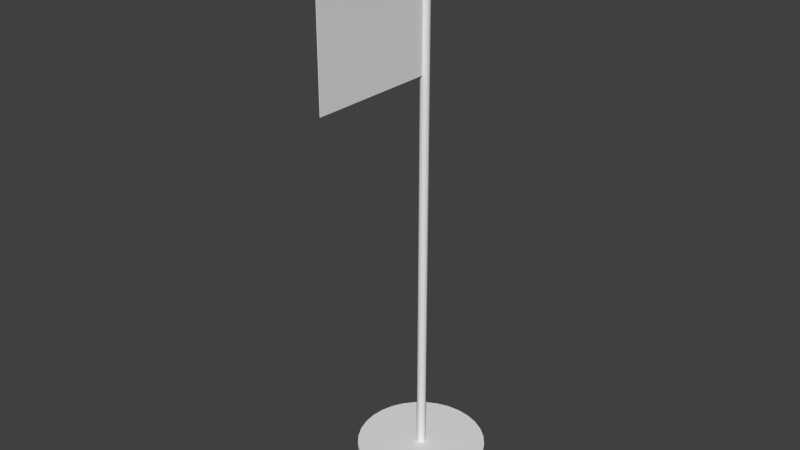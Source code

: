 # Source: startflag.blend  (saved by Blender 2.72.0; exported with 4.5.12 LTS)
import bpy
from mathutils import Matrix  # noqa: F401  (used for matrix-valued properties, if any)

bpy.ops.wm.read_factory_settings(use_empty=True)
scene = bpy.context.scene
scene.name = 'Scene'

# ---- collections
col_collection_1 = bpy.data.collections.new('Collection 1'); scene.collection.children.link(col_collection_1)

# ---- world
world_world = bpy.data.worlds.new('World'); scene.world = world_world
world_world.color = (0.05088, 0.05088, 0.05088)
world_world.use_sun_shadow = False
world_world.sun_shadow_jitter_overblur = 0.0
world_world.cycles.sampling_method = 'MANUAL'
world_world.cycles.sample_map_resolution = 256

# ---- meshes
me_cylinder = bpy.data.meshes.new('Cylinder')
me_cylinder.from_pydata([(0.0, 4.241, -0.7647), (0.0, 4.241, 0.7647), (0.8274, 4.159, -0.7647), (0.8274, 4.159, 0.7647), (1.623, 3.918, -0.7647), (1.623, 3.918, 0.7647), (2.356, 3.526, -0.7647), (2.356, 3.526, 0.7647), (2.999, 2.999, -0.7647), (2.999, 2.999, 0.7647), (3.526, 2.356, -0.7647), (3.526, 2.356, 0.7647), (3.918, 1.623, -0.7647), (3.918, 1.623, 0.7647), (4.159, 0.8274, -0.7647), (4.159, 0.8274, 0.7647), (4.241, 3.202e-07, -0.7647), (4.241, 3.202e-07, 0.7647), (4.159, -0.8274, -0.7647), (4.159, -0.8274, 0.7647), (3.918, -1.623, -0.7647), (3.918, -1.623, 0.7647), (3.526, -2.356, -0.7647), (3.526, -2.356, 0.7647), (2.999, -2.999, -0.7647), (2.999, -2.999, 0.7647), (2.356, -3.526, -0.7647), (2.356, -3.526, 0.7647), (1.623, -3.918, -0.7647), (1.623, -3.918, 0.7647), (0.8274, -4.159, -0.7647), (0.8274, -4.159, 0.7647), (-1.382e-06, -4.241, -0.7647), (-1.382e-06, -4.241, 0.7647), (-0.8274, -4.159, -0.7647), (-0.8274, -4.159, 0.7647), (-1.623, -3.918, -0.7647), (-1.623, -3.918, 0.7647), (-2.356, -3.526, -0.7647), (-2.356, -3.526, 0.7647), (-2.999, -2.999, -0.7647), (-2.999, -2.999, 0.7647), (-3.526, -2.356, -0.7647), (-3.526, -2.356, 0.7647), (-3.918, -1.623, -0.7647), (-3.918, -1.623, 0.7647), (-4.159, -0.8274, -0.7647), (-4.159, -0.8274, 0.7647), (-4.241, 4.095e-06, -0.7647), (-4.241, 4.095e-06, 0.7647), (-4.159, 0.8274, -0.7647), (-4.159, 0.8274, 0.7647), (-3.918, 1.623, -0.7647), (-3.918, 1.623, 0.7647), (-3.526, 2.356, -0.7647), (-3.526, 2.356, 0.7647), (-2.999, 2.999, -0.7647), (-2.999, 2.999, 0.7647), (-2.356, 3.526, -0.7647), (-2.356, 3.526, 0.7647), (-1.623, 3.918, -0.7647), (-1.623, 3.918, 0.7647), (-0.8274, 4.159, -0.7647), (-0.8274, 4.159, 0.7647)], [], [(0, 1, 3, 2), (2, 3, 5, 4), (4, 5, 7, 6), (6, 7, 9, 8), (8, 9, 11, 10), (10, 11, 13, 12), (12, 13, 15, 14), (14, 15, 17, 16), (16, 17, 19, 18), (18, 19, 21, 20), (20, 21, 23, 22), (22, 23, 25, 24), (24, 25, 27, 26), (26, 27, 29, 28), (28, 29, 31, 30), (30, 31, 33, 32), (32, 33, 35, 34), (34, 35, 37, 36), (36, 37, 39, 38), (38, 39, 41, 40), (40, 41, 43, 42), (42, 43, 45, 44), (44, 45, 47, 46), (46, 47, 49, 48), (48, 49, 51, 50), (50, 51, 53, 52), (52, 53, 55, 54), (54, 55, 57, 56), (56, 57, 59, 58), (58, 59, 61, 60), (3, 1, 63, 61, 59, 57, 55, 53, 51, 49, 47, 45, 43, 41, 39, 37, 35, 33, 31, 29, 27, 25, 23, 21, 19, 17, 15, 13, 11, 9, 7, 5), (62, 63, 1, 0), (60, 61, 63, 62), (0, 2, 4, 6, 8, 10, 12, 14, 16, 18, 20, 22, 24, 26, 28, 30, 32, 34, 36, 38, 40, 42, 44, 46, 48, 50, 52, 54, 56, 58, 60, 62)])
me_cylinder.use_remesh_preserve_volume = False
me_cylinder.use_remesh_preserve_attributes = False
me_cylinder.use_mirror_vertex_groups = False
me_cylinder.update()
me_sphere = bpy.data.meshes.new('Sphere')
me_sphere.from_pydata([(-0.1387, 0.0, 0.6974), (-0.2721, 0.0, 0.6569), (-0.395, 0.0, 0.5912), (-0.5028, 0.0, 0.5028), (-0.5912, 0.0, 0.395), (-0.6569, 0.0, 0.2721), (-0.6974, 0.0, 0.1387), (-0.711, 0.0, 5.368e-08), (-0.6974, 0.0, -0.1387), (-0.6569, 0.0, -0.2721), (-0.5912, 0.0, -0.395), (-0.5028, 0.0, -0.5028), (-0.395, 0.0, -0.5912), (-0.2721, 0.0, -0.6569), (-0.1387, 0.0, -0.6974), (-0.1361, 0.02706, 0.6974), (-0.2669, 0.05308, 0.6569), (-0.3874, 0.07707, 0.5912), (-0.4931, 0.09809, 0.5028), (-0.5798, 0.1153, 0.395), (-0.6443, 0.1282, 0.2721), (-0.684, 0.1361, 0.1387), (-0.6974, 0.1387, 5.368e-08), (-0.684, 0.1361, -0.1387), (-0.6443, 0.1282, -0.2721), (-0.5798, 0.1153, -0.395), (-0.4931, 0.09809, -0.5028), (-0.3874, 0.07707, -0.5912), (-0.2669, 0.05308, -0.6569), (-0.1361, 0.02706, -0.6974), (-0.1282, 0.05308, 0.6974), (-0.2514, 0.1041, 0.6569), (-0.365, 0.1512, 0.5912), (-0.4645, 0.1924, 0.5028), (-0.5462, 0.2262, 0.395), (-0.6069, 0.2514, 0.2721), (-0.6443, 0.2669, 0.1387), (-0.6569, 0.2721, 5.368e-08), (-0.6443, 0.2669, -0.1387), (-0.6069, 0.2514, -0.2721), (-0.5462, 0.2262, -0.395), (-0.4645, 0.1924, -0.5028), (-0.365, 0.1512, -0.5912), (-0.2514, 0.1041, -0.6569), (-0.1282, 0.05308, -0.6974), (-0.1153, 0.07707, 0.6974), (-0.2262, 0.1512, 0.6569), (-0.3285, 0.2195, 0.5912), (-0.418, 0.2793, 0.5028), (-0.4916, 0.3285, 0.395), (-0.5462, 0.365, 0.2721), (-0.5798, 0.3874, 0.1387), (-0.5912, 0.395, 5.368e-08), (-0.5798, 0.3874, -0.1387), (-0.5462, 0.365, -0.2721), (-0.4916, 0.3285, -0.395), (-0.418, 0.2793, -0.5028), (-0.3285, 0.2195, -0.5912), (-0.2262, 0.1512, -0.6569), (-0.1153, 0.07707, -0.6974), (-0.09809, 0.09809, 0.6974), (-0.1924, 0.1924, 0.6569), (-0.2793, 0.2793, 0.5912), (-0.3555, 0.3555, 0.5028), (-0.418, 0.418, 0.395), (-0.4645, 0.4645, 0.2721), (-0.4931, 0.4931, 0.1387), (-0.5028, 0.5028, 5.368e-08), (-0.4931, 0.4931, -0.1387), (-0.4645, 0.4645, -0.2721), (-0.418, 0.418, -0.395), (-0.3555, 0.3555, -0.5028), (-0.2793, 0.2793, -0.5912), (-0.1924, 0.1924, -0.6569), (-0.09809, 0.09809, -0.6974), (-0.07707, 0.1153, 0.6974), (-0.1512, 0.2262, 0.6569), (-0.2195, 0.3285, 0.5912), (-0.2793, 0.418, 0.5028), (-0.3285, 0.4916, 0.395), (-0.365, 0.5462, 0.2721), (-0.3874, 0.5798, 0.1387), (-0.395, 0.5912, 5.368e-08), (-0.3874, 0.5798, -0.1387), (-0.365, 0.5462, -0.2721), (-0.3285, 0.4916, -0.395), (-0.2793, 0.418, -0.5028), (-0.2195, 0.3285, -0.5912), (-0.1512, 0.2262, -0.6569), (-0.07707, 0.1153, -0.6974), (-0.05308, 0.1282, 0.6974), (-0.1041, 0.2514, 0.6569), (-0.1512, 0.365, 0.5912), (-0.1924, 0.4645, 0.5028), (-0.2262, 0.5462, 0.395), (-0.2514, 0.6069, 0.2721), (-0.2669, 0.6443, 0.1387), (-0.2721, 0.6569, 5.368e-08), (-0.2669, 0.6443, -0.1387), (-0.2514, 0.6069, -0.2721), (-0.2262, 0.5462, -0.395), (-0.1924, 0.4645, -0.5028), (-0.1512, 0.365, -0.5912), (-0.1041, 0.2514, -0.6569), (-0.05308, 0.1282, -0.6974), (-0.02706, 0.1361, 0.6974), (-0.05308, 0.2669, 0.6569), (-0.07707, 0.3874, 0.5912), (-0.09809, 0.4931, 0.5028), (-0.1153, 0.5798, 0.395), (-0.1282, 0.6443, 0.2721), (-0.1361, 0.684, 0.1387), (-0.1387, 0.6974, 5.368e-08), (-0.1361, 0.684, -0.1387), (-0.1282, 0.6443, -0.2721), (-0.1153, 0.5798, -0.395), (-0.09809, 0.4931, -0.5028), (-0.07707, 0.3874, -0.5912), (-0.05308, 0.2669, -0.6569), (-0.02706, 0.1361, -0.6974), (2.322e-07, 0.1387, 0.6974), (2.27e-07, 0.2721, 0.6569), (2.217e-07, 0.395, 0.5912), (2.27e-07, 0.5028, 0.5028), (2.375e-07, 0.5912, 0.395), (1.952e-07, 0.6569, 0.2721), (2.799e-07, 0.6974, 0.1387), (2.693e-07, 0.711, 5.368e-08), (2.799e-07, 0.6974, -0.1387), (1.634e-07, 0.6569, -0.2721), (2.375e-07, 0.5912, -0.395), (2.27e-07, 0.5028, -0.5028), (2.428e-07, 0.395, -0.5912), (2.164e-07, 0.2721, -0.6569), (2.19e-07, 0.1387, -0.6974), (0.02706, 0.1361, 0.6974), (0.05308, 0.2669, 0.6569), (0.07707, 0.3874, 0.5912), (0.09809, 0.4931, 0.5028), (0.1153, 0.5798, 0.395), (0.1282, 0.6443, 0.2721), (0.1361, 0.684, 0.1387), (0.1387, 0.6974, 5.368e-08), (0.1361, 0.684, -0.1387), (0.1282, 0.6443, -0.2721), (0.1153, 0.5798, -0.395), (0.09809, 0.4931, -0.5028), (0.07707, 0.3874, -0.5912), (0.05308, 0.2669, -0.6569), (0.02706, 0.1361, -0.6974), (0.05308, 0.1282, 0.6974), (0.1041, 0.2514, 0.6569), (0.1512, 0.365, 0.5912), (0.1924, 0.4645, 0.5028), (0.2262, 0.5462, 0.395), (0.2514, 0.6069, 0.2721), (0.2669, 0.6443, 0.1387), (0.2721, 0.6569, 5.368e-08), (0.2669, 0.6443, -0.1387), (0.2514, 0.6069, -0.2721), (0.2262, 0.5462, -0.395), (0.1924, 0.4645, -0.5028), (0.1512, 0.365, -0.5912), (0.1041, 0.2514, -0.6569), (0.05308, 0.1282, -0.6974), (0.07707, 0.1153, 0.6974), (0.1512, 0.2262, 0.6569), (0.2195, 0.3285, 0.5912), (0.2793, 0.418, 0.5028), (0.3285, 0.4916, 0.395), (0.365, 0.5462, 0.2721), (0.3874, 0.5798, 0.1387), (0.395, 0.5912, 5.368e-08), (0.3874, 0.5798, -0.1387), (0.365, 0.5462, -0.2721), (0.3285, 0.4916, -0.395), (0.2793, 0.418, -0.5028), (0.2195, 0.3285, -0.5912), (0.1512, 0.2262, -0.6569), (0.07707, 0.1153, -0.6974), (0.09809, 0.09809, 0.6974), (0.1924, 0.1924, 0.6569), (0.2793, 0.2793, 0.5912), (0.3555, 0.3555, 0.5028), (0.418, 0.418, 0.395), (0.4645, 0.4645, 0.2721), (0.4931, 0.4931, 0.1387), (0.5028, 0.5028, 5.368e-08), (0.4931, 0.4931, -0.1387), (0.4645, 0.4645, -0.2721), (0.418, 0.418, -0.395), (0.3555, 0.3555, -0.5028), (0.2793, 0.2793, -0.5912), (0.1924, 0.1924, -0.6569), (0.09809, 0.09809, -0.6974), (0.1153, 0.07707, 0.6974), (0.2262, 0.1512, 0.6569), (0.3285, 0.2195, 0.5912), (0.418, 0.2793, 0.5028), (0.4916, 0.3285, 0.395), (0.5462, 0.365, 0.2721), (0.5798, 0.3874, 0.1387), (0.5912, 0.395, 5.368e-08), (0.5798, 0.3874, -0.1387), (0.5462, 0.365, -0.2721), (0.4916, 0.3285, -0.395), (0.418, 0.2793, -0.5028), (0.3285, 0.2195, -0.5912), (0.2262, 0.1512, -0.6569), (0.1153, 0.07707, -0.6974), (0.1282, 0.05308, 0.6974), (0.2514, 0.1041, 0.6569), (0.365, 0.1512, 0.5912), (0.4645, 0.1924, 0.5028), (0.5462, 0.2262, 0.395), (0.6069, 0.2514, 0.2721), (0.6443, 0.2669, 0.1387), (0.6569, 0.2721, 5.368e-08), (0.6443, 0.2669, -0.1387), (0.6069, 0.2514, -0.2721), (0.5462, 0.2262, -0.395), (0.4645, 0.1924, -0.5028), (0.365, 0.1512, -0.5912), (0.2514, 0.1041, -0.6569), (0.1282, 0.05308, -0.6974), (0.1361, 0.02706, 0.6974), (0.2669, 0.05308, 0.6569), (0.3874, 0.07707, 0.5912), (0.4931, 0.09809, 0.5028), (0.5798, 0.1153, 0.395), (0.6443, 0.1282, 0.2721), (0.684, 0.1361, 0.1387), (0.6974, 0.1387, 5.368e-08), (0.684, 0.1361, -0.1387), (0.6443, 0.1282, -0.2721), (0.5798, 0.1153, -0.395), (0.4931, 0.09809, -0.5028), (0.3874, 0.07707, -0.5912), (0.2669, 0.05308, -0.6569), (0.1361, 0.02706, -0.6974), (0.1387, -5.128e-09, 0.6974), (0.2721, 2.931e-08, 0.6569), (0.395, 1.871e-08, 0.5912), (0.5028, -1.837e-08, 0.5028), (0.5912, -6.075e-08, 0.395), (0.6569, 4.52e-08, 0.2721), (0.6974, -6.075e-08, 0.1387), (0.711, -7.135e-08, 5.368e-08), (0.6974, -6.075e-08, -0.1387), (0.6569, 4.52e-08, -0.2721), (0.5912, -6.075e-08, -0.395), (0.5028, -1.837e-08, -0.5028), (0.395, -7.777e-09, -0.5912), (0.2721, 2.818e-09, -0.6569), (0.1387, 2.818e-09, -0.6974), (0.1361, -0.02706, 0.6974), (0.2669, -0.05308, 0.6569), (0.3874, -0.07707, 0.5912), (0.4931, -0.09809, 0.5028), (0.5798, -0.1153, 0.395), (0.6443, -0.1282, 0.2721), (0.684, -0.1361, 0.1387), (0.6974, -0.1387, 5.368e-08), (0.684, -0.1361, -0.1387), (0.6443, -0.1282, -0.2721), (0.5798, -0.1153, -0.395), (0.4931, -0.09809, -0.5028), (0.3874, -0.07707, -0.5912), (0.2669, -0.05308, -0.6569), (0.1361, -0.02706, -0.6974), (0.1282, -0.05308, 0.6974), (0.2514, -0.1041, 0.6569), (0.365, -0.1512, 0.5912), (0.4645, -0.1924, 0.5028), (0.5462, -0.2262, 0.395), (0.6069, -0.2514, 0.2721), (0.6443, -0.2669, 0.1387), (0.6569, -0.2721, 5.368e-08), (0.6443, -0.2669, -0.1387), (0.6069, -0.2514, -0.2721), (0.5462, -0.2262, -0.395), (0.4645, -0.1924, -0.5028), (0.365, -0.1512, -0.5912), (0.2514, -0.1041, -0.6569), (0.1282, -0.05308, -0.6974), (0.1153, -0.07707, 0.6974), (0.2262, -0.1512, 0.6569), (0.3285, -0.2195, 0.5912), (0.418, -0.2793, 0.5028), (0.4916, -0.3285, 0.395), (0.5462, -0.365, 0.2721), (0.5798, -0.3874, 0.1387), (0.5912, -0.395, 5.368e-08), (0.5798, -0.3874, -0.1387), (0.5462, -0.365, -0.2721), (0.4916, -0.3285, -0.395), (0.418, -0.2793, -0.5028), (0.3285, -0.2195, -0.5912), (0.2262, -0.1512, -0.6569), (0.1153, -0.07707, -0.6974), (0.09809, -0.09809, 0.6974), (0.1924, -0.1924, 0.6569), (0.2793, -0.2793, 0.5912), (0.3555, -0.3555, 0.5028), (0.418, -0.418, 0.395), (0.4645, -0.4645, 0.2721), (0.4931, -0.4931, 0.1387), (0.5028, -0.5028, 5.368e-08), (0.4931, -0.4931, -0.1387), (0.4645, -0.4645, -0.2721), (0.418, -0.418, -0.395), (0.3555, -0.3555, -0.5028), (0.2793, -0.2793, -0.5912), (0.1924, -0.1924, -0.6569), (0.09809, -0.09809, -0.6974), (0.07707, -0.1153, 0.6974), (0.1512, -0.2262, 0.6569), (0.2195, -0.3285, 0.5912), (0.2793, -0.418, 0.5028), (0.3285, -0.4916, 0.395), (0.365, -0.5462, 0.2721), (0.3874, -0.5798, 0.1387), (0.395, -0.5912, 5.368e-08), (0.3874, -0.5798, -0.1387), (0.365, -0.5462, -0.2721), (0.3285, -0.4916, -0.395), (0.2793, -0.418, -0.5028), (0.2195, -0.3285, -0.5912), (0.1512, -0.2262, -0.6569), (0.07707, -0.1153, -0.6974), (2.317e-07, 0.0, -0.711), (0.05308, -0.1282, 0.6974), (0.1041, -0.2514, 0.6569), (0.1512, -0.365, 0.5912), (0.1924, -0.4645, 0.5028), (0.2262, -0.5462, 0.395), (0.2514, -0.6069, 0.2721), (0.2669, -0.6443, 0.1387), (0.2721, -0.6569, 5.368e-08), (0.2669, -0.6443, -0.1387), (0.2514, -0.6069, -0.2721), (0.2262, -0.5462, -0.395), (0.1924, -0.4645, -0.5028), (0.1512, -0.365, -0.5912), (0.1041, -0.2514, -0.6569), (0.05308, -0.1282, -0.6974), (0.02706, -0.1361, 0.6974), (0.05308, -0.2669, 0.6569), (0.07707, -0.3874, 0.5912), (0.09809, -0.4931, 0.5028), (0.1153, -0.5798, 0.395), (0.1282, -0.6443, 0.2721), (0.1361, -0.684, 0.1387), (0.1387, -0.6974, 5.368e-08), (0.1361, -0.684, -0.1387), (0.1282, -0.6443, -0.2721), (0.1153, -0.5798, -0.395), (0.09809, -0.4931, -0.5028), (0.07707, -0.3874, -0.5912), (0.05308, -0.2669, -0.6569), (0.02706, -0.1361, -0.6974), (2.217e-07, -0.1387, 0.6974), (2.005e-07, -0.2721, 0.6569), (2.005e-07, -0.395, 0.5912), (1.316e-07, -0.5028, 0.5028), (9.981e-08, -0.5912, 0.395), (2.27e-07, -0.6569, 0.2721), (6.802e-08, -0.6974, 0.1387), (9.981e-08, -0.711, 5.368e-08), (6.802e-08, -0.6974, -0.1387), (2.27e-07, -0.6569, -0.2721), (9.981e-08, -0.5912, -0.395), (1.316e-07, -0.5028, -0.5028), (1.846e-07, -0.395, -0.5912), (1.793e-07, -0.2721, -0.6569), (2.243e-07, -0.1387, -0.6974), (-0.02706, -0.1361, 0.6974), (-0.05308, -0.2669, 0.6569), (-0.07707, -0.3874, 0.5912), (-0.09809, -0.4931, 0.5028), (-0.1153, -0.5798, 0.395), (-0.1282, -0.6443, 0.2721), (-0.1361, -0.684, 0.1387), (-0.1387, -0.6974, 5.368e-08), (-0.1361, -0.684, -0.1387), (-0.1282, -0.6443, -0.2721), (-0.1153, -0.5798, -0.395), (-0.09809, -0.4931, -0.5028), (-0.07707, -0.3874, -0.5912), (-0.05308, -0.2669, -0.6569), (-0.02706, -0.1361, -0.6974), (-0.05308, -0.1282, 0.6974), (-0.1041, -0.2514, 0.6569), (-0.1512, -0.365, 0.5912), (-0.1924, -0.4645, 0.5028), (-0.2262, -0.5462, 0.395), (-0.2514, -0.6069, 0.2721), (-0.2669, -0.6443, 0.1387), (-0.2721, -0.6569, 5.368e-08), (-0.2669, -0.6443, -0.1387), (-0.2514, -0.6069, -0.2721), (-0.2262, -0.5462, -0.395), (-0.1924, -0.4645, -0.5028), (-0.1512, -0.365, -0.5912), (-0.1041, -0.2514, -0.6569), (-0.05308, -0.1282, -0.6974), (-0.07707, -0.1153, 0.6974), (-0.1512, -0.2262, 0.6569), (-0.2195, -0.3285, 0.5912), (-0.2793, -0.418, 0.5028), (-0.3285, -0.4916, 0.395), (-0.365, -0.5462, 0.2721), (-0.3874, -0.5798, 0.1387), (-0.395, -0.5912, 5.368e-08), (-0.3874, -0.5798, -0.1387), (-0.365, -0.5462, -0.2721), (-0.3285, -0.4916, -0.395), (-0.2793, -0.418, -0.5028), (-0.2195, -0.3285, -0.5912), (-0.1512, -0.2262, -0.6569), (-0.07707, -0.1153, -0.6974), (-0.09809, -0.09809, 0.6974), (-0.1924, -0.1924, 0.6569), (-0.2793, -0.2793, 0.5912), (-0.3555, -0.3555, 0.5028), (-0.418, -0.418, 0.395), (-0.4645, -0.4645, 0.2721), (-0.4931, -0.4931, 0.1387), (-0.5028, -0.5028, 5.368e-08), (-0.4931, -0.4931, -0.1387), (-0.4645, -0.4645, -0.2721), (-0.418, -0.418, -0.395), (-0.3555, -0.3555, -0.5028), (-0.2793, -0.2793, -0.5912), (-0.1924, -0.1924, -0.6569), (-0.09809, -0.09809, -0.6974), (-0.1153, -0.07707, 0.6974), (-0.2262, -0.1512, 0.6569), (-0.3285, -0.2195, 0.5912), (-0.418, -0.2793, 0.5028), (-0.4916, -0.3285, 0.395), (-0.5462, -0.365, 0.2721), (-0.5798, -0.3874, 0.1387), (-0.5912, -0.395, 5.368e-08), (-0.5798, -0.3874, -0.1387), (-0.5462, -0.365, -0.2721), (-0.4916, -0.3285, -0.395), (-0.418, -0.2793, -0.5028), (-0.3285, -0.2195, -0.5912), (-0.2262, -0.1512, -0.6569), (-0.1153, -0.07707, -0.6974), (1.764e-08, -8.866e-08, 0.711), (-0.1282, -0.05308, 0.6974), (-0.2514, -0.1041, 0.6569), (-0.365, -0.1512, 0.5912), (-0.4645, -0.1924, 0.5028), (-0.5462, -0.2262, 0.395), (-0.6069, -0.2514, 0.2721), (-0.6443, -0.2669, 0.1387), (-0.6569, -0.2721, 5.368e-08), (-0.6443, -0.2669, -0.1387), (-0.6069, -0.2514, -0.2721), (-0.5462, -0.2262, -0.395), (-0.4645, -0.1924, -0.5028), (-0.365, -0.1512, -0.5912), (-0.2514, -0.1041, -0.6569), (-0.1282, -0.05308, -0.6974), (-0.1361, -0.02706, 0.6974), (-0.2669, -0.05308, 0.6569), (-0.3874, -0.07707, 0.5912), (-0.4931, -0.09809, 0.5028), (-0.5798, -0.1153, 0.395), (-0.6443, -0.1282, 0.2721), (-0.684, -0.1361, 0.1387), (-0.6974, -0.1387, 5.368e-08), (-0.684, -0.1361, -0.1387), (-0.6443, -0.1282, -0.2721), (-0.5798, -0.1153, -0.395), (-0.4931, -0.09809, -0.5028), (-0.3874, -0.07707, -0.5912), (-0.2669, -0.05308, -0.6569), (-0.1361, -0.02706, -0.6974)], [], [(1, 0, 15, 16), (12, 11, 26, 27), (10, 9, 24, 25), (8, 7, 22, 23), (6, 5, 20, 21), (4, 3, 18, 19), (2, 1, 16, 17), (13, 12, 27, 28), (11, 10, 25, 26), (9, 8, 23, 24), (7, 6, 21, 22), (5, 4, 19, 20), (3, 2, 17, 18), (14, 13, 28, 29), (22, 21, 36, 37), (20, 19, 34, 35), (18, 17, 32, 33), (29, 28, 43, 44), (16, 15, 30, 31), (27, 26, 41, 42), (25, 24, 39, 40), (23, 22, 37, 38), (21, 20, 35, 36), (19, 18, 33, 34), (17, 16, 31, 32), (28, 27, 42, 43), (26, 25, 40, 41), (24, 23, 38, 39), (37, 36, 51, 52), (35, 34, 49, 50), (33, 32, 47, 48), (44, 43, 58, 59), (31, 30, 45, 46), (42, 41, 56, 57), (40, 39, 54, 55), (38, 37, 52, 53), (36, 35, 50, 51), (34, 33, 48, 49), (32, 31, 46, 47), (43, 42, 57, 58), (41, 40, 55, 56), (39, 38, 53, 54), (52, 51, 66, 67), (50, 49, 64, 65), (48, 47, 62, 63), (59, 58, 73, 74), (46, 45, 60, 61), (57, 56, 71, 72), (55, 54, 69, 70), (53, 52, 67, 68), (51, 50, 65, 66), (49, 48, 63, 64), (47, 46, 61, 62), (58, 57, 72, 73), (56, 55, 70, 71), (54, 53, 68, 69), (67, 66, 81, 82), (65, 64, 79, 80), (63, 62, 77, 78), (74, 73, 88, 89), (61, 60, 75, 76), (72, 71, 86, 87), (70, 69, 84, 85), (68, 67, 82, 83), (66, 65, 80, 81), (64, 63, 78, 79), (62, 61, 76, 77), (73, 72, 87, 88), (71, 70, 85, 86), (69, 68, 83, 84), (82, 81, 96, 97), (80, 79, 94, 95), (78, 77, 92, 93), (89, 88, 103, 104), (76, 75, 90, 91), (87, 86, 101, 102), (85, 84, 99, 100), (83, 82, 97, 98), (81, 80, 95, 96), (79, 78, 93, 94), (77, 76, 91, 92), (88, 87, 102, 103), (86, 85, 100, 101), (84, 83, 98, 99), (97, 96, 111, 112), (95, 94, 109, 110), (93, 92, 107, 108), (104, 103, 118, 119), (91, 90, 105, 106), (102, 101, 116, 117), (100, 99, 114, 115), (98, 97, 112, 113), (96, 95, 110, 111), (94, 93, 108, 109), (92, 91, 106, 107), (103, 102, 117, 118), (101, 100, 115, 116), (99, 98, 113, 114), (112, 111, 126, 127), (110, 109, 124, 125), (108, 107, 122, 123), (119, 118, 133, 134), (106, 105, 120, 121), (117, 116, 131, 132), (115, 114, 129, 130), (113, 112, 127, 128), (111, 110, 125, 126), (109, 108, 123, 124), (107, 106, 121, 122), (118, 117, 132, 133), (116, 115, 130, 131), (114, 113, 128, 129), (127, 126, 141, 142), (125, 124, 139, 140), (123, 122, 137, 138), (134, 133, 148, 149), (121, 120, 135, 136), (132, 131, 146, 147), (130, 129, 144, 145), (128, 127, 142, 143), (126, 125, 140, 141), (124, 123, 138, 139), (122, 121, 136, 137), (133, 132, 147, 148), (131, 130, 145, 146), (129, 128, 143, 144), (142, 141, 156, 157), (140, 139, 154, 155), (138, 137, 152, 153), (149, 148, 163, 164), (136, 135, 150, 151), (147, 146, 161, 162), (145, 144, 159, 160), (143, 142, 157, 158), (141, 140, 155, 156), (139, 138, 153, 154), (137, 136, 151, 152), (148, 147, 162, 163), (146, 145, 160, 161), (144, 143, 158, 159), (157, 156, 171, 172), (155, 154, 169, 170), (153, 152, 167, 168), (164, 163, 178, 179), (151, 150, 165, 166), (162, 161, 176, 177), (160, 159, 174, 175), (158, 157, 172, 173), (156, 155, 170, 171), (154, 153, 168, 169), (152, 151, 166, 167), (163, 162, 177, 178), (161, 160, 175, 176), (159, 158, 173, 174), (172, 171, 186, 187), (170, 169, 184, 185), (168, 167, 182, 183), (179, 178, 193, 194), (166, 165, 180, 181), (177, 176, 191, 192), (175, 174, 189, 190), (173, 172, 187, 188), (171, 170, 185, 186), (169, 168, 183, 184), (167, 166, 181, 182), (178, 177, 192, 193), (176, 175, 190, 191), (174, 173, 188, 189), (187, 186, 201, 202), (185, 184, 199, 200), (183, 182, 197, 198), (194, 193, 208, 209), (181, 180, 195, 196), (192, 191, 206, 207), (190, 189, 204, 205), (188, 187, 202, 203), (186, 185, 200, 201), (184, 183, 198, 199), (182, 181, 196, 197), (193, 192, 207, 208), (191, 190, 205, 206), (189, 188, 203, 204), (202, 201, 216, 217), (200, 199, 214, 215), (198, 197, 212, 213), (209, 208, 223, 224), (196, 195, 210, 211), (207, 206, 221, 222), (205, 204, 219, 220), (203, 202, 217, 218), (201, 200, 215, 216), (199, 198, 213, 214), (197, 196, 211, 212), (208, 207, 222, 223), (206, 205, 220, 221), (204, 203, 218, 219), (217, 216, 231, 232), (215, 214, 229, 230), (213, 212, 227, 228), (224, 223, 238, 239), (211, 210, 225, 226), (222, 221, 236, 237), (220, 219, 234, 235), (218, 217, 232, 233), (216, 215, 230, 231), (214, 213, 228, 229), (212, 211, 226, 227), (223, 222, 237, 238), (221, 220, 235, 236), (219, 218, 233, 234), (232, 231, 246, 247), (230, 229, 244, 245), (228, 227, 242, 243), (239, 238, 253, 254), (226, 225, 240, 241), (237, 236, 251, 252), (235, 234, 249, 250), (233, 232, 247, 248), (231, 230, 245, 246), (229, 228, 243, 244), (227, 226, 241, 242), (238, 237, 252, 253), (236, 235, 250, 251), (234, 233, 248, 249), (247, 246, 261, 262), (245, 244, 259, 260), (243, 242, 257, 258), (254, 253, 268, 269), (241, 240, 255, 256), (252, 251, 266, 267), (250, 249, 264, 265), (248, 247, 262, 263), (246, 245, 260, 261), (244, 243, 258, 259), (242, 241, 256, 257), (253, 252, 267, 268), (251, 250, 265, 266), (249, 248, 263, 264), (262, 261, 276, 277), (260, 259, 274, 275), (258, 257, 272, 273), (269, 268, 283, 284), (256, 255, 270, 271), (267, 266, 281, 282), (265, 264, 279, 280), (263, 262, 277, 278), (261, 260, 275, 276), (259, 258, 273, 274), (257, 256, 271, 272), (268, 267, 282, 283), (266, 265, 280, 281), (264, 263, 278, 279), (277, 276, 291, 292), (275, 274, 289, 290), (273, 272, 287, 288), (284, 283, 298, 299), (271, 270, 285, 286), (282, 281, 296, 297), (280, 279, 294, 295), (278, 277, 292, 293), (276, 275, 290, 291), (274, 273, 288, 289), (272, 271, 286, 287), (283, 282, 297, 298), (281, 280, 295, 296), (279, 278, 293, 294), (292, 291, 306, 307), (290, 289, 304, 305), (288, 287, 302, 303), (299, 298, 313, 314), (286, 285, 300, 301), (297, 296, 311, 312), (295, 294, 309, 310), (293, 292, 307, 308), (291, 290, 305, 306), (289, 288, 303, 304), (287, 286, 301, 302), (298, 297, 312, 313), (296, 295, 310, 311), (294, 293, 308, 309), (307, 306, 321, 322), (305, 304, 319, 320), (303, 302, 317, 318), (314, 313, 328, 329), (301, 300, 315, 316), (312, 311, 326, 327), (310, 309, 324, 325), (308, 307, 322, 323), (306, 305, 320, 321), (304, 303, 318, 319), (302, 301, 316, 317), (313, 312, 327, 328), (311, 310, 325, 326), (309, 308, 323, 324), (322, 321, 337, 338), (320, 319, 335, 336), (318, 317, 333, 334), (329, 328, 344, 345), (316, 315, 331, 332), (327, 326, 342, 343), (325, 324, 340, 341), (323, 322, 338, 339), (321, 320, 336, 337), (319, 318, 334, 335), (317, 316, 332, 333), (328, 327, 343, 344), (326, 325, 341, 342), (324, 323, 339, 340), (338, 337, 352, 353), (336, 335, 350, 351), (334, 333, 348, 349), (345, 344, 359, 360), (332, 331, 346, 347), (343, 342, 357, 358), (341, 340, 355, 356), (339, 338, 353, 354), (337, 336, 351, 352), (335, 334, 349, 350), (333, 332, 347, 348), (344, 343, 358, 359), (342, 341, 356, 357), (340, 339, 354, 355), (353, 352, 367, 368), (351, 350, 365, 366), (349, 348, 363, 364), (360, 359, 374, 375), (347, 346, 361, 362), (358, 357, 372, 373), (356, 355, 370, 371), (354, 353, 368, 369), (352, 351, 366, 367), (350, 349, 364, 365), (348, 347, 362, 363), (359, 358, 373, 374), (357, 356, 371, 372), (355, 354, 369, 370), (368, 367, 382, 383), (366, 365, 380, 381), (364, 363, 378, 379), (375, 374, 389, 390), (362, 361, 376, 377), (373, 372, 387, 388), (371, 370, 385, 386), (369, 368, 383, 384), (367, 366, 381, 382), (365, 364, 379, 380), (363, 362, 377, 378), (374, 373, 388, 389), (372, 371, 386, 387), (370, 369, 384, 385), (383, 382, 397, 398), (381, 380, 395, 396), (379, 378, 393, 394), (390, 389, 404, 405), (377, 376, 391, 392), (388, 387, 402, 403), (386, 385, 400, 401), (384, 383, 398, 399), (382, 381, 396, 397), (380, 379, 394, 395), (378, 377, 392, 393), (389, 388, 403, 404), (387, 386, 401, 402), (385, 384, 399, 400), (398, 397, 412, 413), (396, 395, 410, 411), (394, 393, 408, 409), (405, 404, 419, 420), (392, 391, 406, 407), (403, 402, 417, 418), (401, 400, 415, 416), (399, 398, 413, 414), (397, 396, 411, 412), (395, 394, 409, 410), (393, 392, 407, 408), (404, 403, 418, 419), (402, 401, 416, 417), (400, 399, 414, 415), (413, 412, 427, 428), (411, 410, 425, 426), (409, 408, 423, 424), (420, 419, 434, 435), (407, 406, 421, 422), (418, 417, 432, 433), (416, 415, 430, 431), (414, 413, 428, 429), (412, 411, 426, 427), (410, 409, 424, 425), (408, 407, 422, 423), (419, 418, 433, 434), (417, 416, 431, 432), (415, 414, 429, 430), (428, 427, 442, 443), (426, 425, 440, 441), (424, 423, 438, 439), (435, 434, 449, 450), (422, 421, 436, 437), (433, 432, 447, 448), (431, 430, 445, 446), (429, 428, 443, 444), (427, 426, 441, 442), (425, 424, 439, 440), (423, 422, 437, 438), (434, 433, 448, 449), (432, 431, 446, 447), (430, 429, 444, 445), (443, 442, 458, 459), (441, 440, 456, 457), (439, 438, 454, 455), (450, 449, 465, 466), (437, 436, 452, 453), (448, 447, 463, 464), (446, 445, 461, 462), (444, 443, 459, 460), (442, 441, 457, 458), (440, 439, 455, 456), (438, 437, 453, 454), (449, 448, 464, 465), (447, 446, 462, 463), (445, 444, 460, 461), (459, 458, 473, 474), (457, 456, 471, 472), (455, 454, 469, 470), (466, 465, 480, 481), (453, 452, 467, 468), (464, 463, 478, 479), (462, 461, 476, 477), (460, 459, 474, 475), (458, 457, 472, 473), (456, 455, 470, 471), (454, 453, 468, 469), (465, 464, 479, 480), (463, 462, 477, 478), (461, 460, 475, 476), (330, 14, 29), (0, 451, 15), (330, 29, 44), (15, 451, 30), (330, 44, 59), (30, 451, 45), (330, 59, 74), (45, 451, 60), (330, 74, 89), (60, 451, 75), (330, 89, 104), (75, 451, 90), (330, 104, 119), (90, 451, 105), (330, 119, 134), (105, 451, 120), (330, 134, 149), (120, 451, 135), (330, 149, 164), (135, 451, 150), (330, 164, 179), (150, 451, 165), (330, 179, 194), (165, 451, 180), (330, 194, 209), (180, 451, 195), (330, 209, 224), (195, 451, 210), (330, 224, 239), (210, 451, 225), (330, 239, 254), (225, 451, 240), (330, 254, 269), (240, 451, 255), (330, 269, 284), (255, 451, 270), (330, 284, 299), (270, 451, 285), (330, 299, 314), (285, 451, 300), (330, 314, 329), (300, 451, 315), (330, 329, 345), (315, 451, 331), (330, 345, 360), (331, 451, 346), (330, 360, 375), (346, 451, 361), (330, 375, 390), (361, 451, 376), (330, 390, 405), (376, 451, 391), (330, 405, 420), (391, 451, 406), (330, 420, 435), (406, 451, 421), (330, 435, 450), (421, 451, 436), (330, 450, 466), (436, 451, 452), (330, 466, 481), (452, 451, 467), (474, 473, 6, 7), (472, 471, 4, 5), (470, 469, 2, 3), (481, 480, 13, 14), (468, 467, 0, 1), (479, 478, 11, 12), (477, 476, 9, 10), (475, 474, 7, 8), (473, 472, 5, 6), (471, 470, 3, 4), (330, 481, 14), (469, 468, 1, 2), (480, 479, 12, 13), (467, 451, 0), (478, 477, 10, 11), (476, 475, 8, 9)])
me_sphere.use_remesh_preserve_volume = False
me_sphere.use_remesh_preserve_attributes = False
me_sphere.use_mirror_vertex_groups = False
me_sphere.update()
me_plane = bpy.data.meshes.new('Plane')
me_plane.from_pydata([(-4.241, -3.202e-07, -4.241), (4.241, -3.202e-07, -4.241), (-4.241, 3.202e-07, 4.241), (4.241, 3.202e-07, 4.241), (-4.241, 0.04241, -4.241), (4.241, 0.04241, -4.241), (-4.241, 0.04241, 4.241), (4.241, 0.04241, 4.241)], [], [(0, 1, 3, 2), (6, 7, 5, 4), (0, 2, 6, 4), (1, 0, 4, 5), (3, 1, 5, 7), (2, 3, 7, 6)])
me_plane.use_remesh_preserve_volume = False
me_plane.use_remesh_preserve_attributes = False
me_plane.use_mirror_vertex_groups = False
me_plane.update()
me_cylinder_001 = bpy.data.meshes.new('Cylinder.001')
me_cylinder_001.from_pydata([(0.0, 0.2899, -17.45), (0.0, 0.2899, 17.45), (0.05655, 0.2843, -17.45), (0.05655, 0.2843, 17.45), (0.1109, 0.2678, -17.45), (0.1109, 0.2678, 17.45), (0.161, 0.241, -17.45), (0.161, 0.241, 17.45), (0.205, 0.205, -17.45), (0.205, 0.205, 17.45), (0.241, 0.161, -17.45), (0.241, 0.161, 17.45), (0.2678, 0.1109, -17.45), (0.2678, 0.1109, 17.45), (0.2843, 0.05655, -17.45), (0.2843, 0.05655, 17.45), (0.2899, 2.189e-08, -17.45), (0.2899, 2.189e-08, 17.45), (0.2843, -0.05655, -17.45), (0.2843, -0.05655, 17.45), (0.2678, -0.1109, -17.45), (0.2678, -0.1109, 17.45), (0.241, -0.161, -17.45), (0.241, -0.161, 17.45), (0.205, -0.205, -17.45), (0.205, -0.205, 17.45), (0.161, -0.241, -17.45), (0.161, -0.241, 17.45), (0.1109, -0.2678, -17.45), (0.1109, -0.2678, 17.45), (0.05655, -0.2843, -17.45), (0.05655, -0.2843, 17.45), (-9.445e-08, -0.2899, -17.45), (-9.445e-08, -0.2899, 17.45), (-0.05655, -0.2843, -17.45), (-0.05655, -0.2843, 17.45), (-0.1109, -0.2678, -17.45), (-0.1109, -0.2678, 17.45), (-0.161, -0.241, -17.45), (-0.161, -0.241, 17.45), (-0.205, -0.205, -17.45), (-0.205, -0.205, 17.45), (-0.241, -0.161, -17.45), (-0.241, -0.161, 17.45), (-0.2678, -0.1109, -17.45), (-0.2678, -0.1109, 17.45), (-0.2843, -0.05655, -17.45), (-0.2843, -0.05655, 17.45), (-0.2899, 2.799e-07, -17.45), (-0.2899, 2.799e-07, 17.45), (-0.2843, 0.05655, -17.45), (-0.2843, 0.05655, 17.45), (-0.2678, 0.1109, -17.45), (-0.2678, 0.1109, 17.45), (-0.241, 0.161, -17.45), (-0.241, 0.161, 17.45), (-0.205, 0.205, -17.45), (-0.205, 0.205, 17.45), (-0.161, 0.241, -17.45), (-0.161, 0.241, 17.45), (-0.1109, 0.2678, -17.45), (-0.1109, 0.2678, 17.45), (-0.05655, 0.2843, -17.45), (-0.05655, 0.2843, 17.45)], [], [(0, 1, 3, 2), (2, 3, 5, 4), (4, 5, 7, 6), (6, 7, 9, 8), (8, 9, 11, 10), (10, 11, 13, 12), (12, 13, 15, 14), (14, 15, 17, 16), (16, 17, 19, 18), (18, 19, 21, 20), (20, 21, 23, 22), (22, 23, 25, 24), (24, 25, 27, 26), (26, 27, 29, 28), (28, 29, 31, 30), (30, 31, 33, 32), (32, 33, 35, 34), (34, 35, 37, 36), (36, 37, 39, 38), (38, 39, 41, 40), (40, 41, 43, 42), (42, 43, 45, 44), (44, 45, 47, 46), (46, 47, 49, 48), (48, 49, 51, 50), (50, 51, 53, 52), (52, 53, 55, 54), (54, 55, 57, 56), (56, 57, 59, 58), (58, 59, 61, 60), (3, 1, 63, 61, 59, 57, 55, 53, 51, 49, 47, 45, 43, 41, 39, 37, 35, 33, 31, 29, 27, 25, 23, 21, 19, 17, 15, 13, 11, 9, 7, 5), (62, 63, 1, 0), (60, 61, 63, 62), (0, 2, 4, 6, 8, 10, 12, 14, 16, 18, 20, 22, 24, 26, 28, 30, 32, 34, 36, 38, 40, 42, 44, 46, 48, 50, 52, 54, 56, 58, 60, 62)])
me_cylinder_001.use_remesh_preserve_volume = False
me_cylinder_001.use_remesh_preserve_attributes = False
me_cylinder_001.use_mirror_vertex_groups = False
me_cylinder_001.update()

# ---- objects
ob_root = bpy.data.objects.new('root', None)
ob_base = bpy.data.objects.new('base', me_cylinder)
ob_bola = bpy.data.objects.new('bola', me_sphere)
ob_bandera = bpy.data.objects.new('bandera', me_plane)
ob_mastil = bpy.data.objects.new('mastil', me_cylinder_001)

# ---- transforms, parenting, visibility, modifiers, constraints
ob_root.location = (0.0, 0.0, 0.0)
ob_root.empty_image_offset = (0.0, 0.0)
ob_root.lineart.crease_threshold = 0.0
ob_base.parent = ob_root
ob_base.location = (0.0, 0.0, 0.5311)
ob_base.lineart.crease_threshold = 0.0
ob_bola.parent = ob_base
ob_bola.matrix_parent_inverse = Matrix(((1.0, 0.0, 0.0, 0.0), (0.0, 1.0, 0.0, 0.0), (0.0, 0.0, 1.0, -0.5311), (0.0, 0.0, 0.0, 1.0)))
ob_bola.location = (0.0, 0.0, 36.26)
ob_bola.rotation_euler = (0.0, -0.0, -1.571)
ob_bola.lineart.crease_threshold = 0.0
ob_bandera.parent = ob_bola
ob_bandera.matrix_parent_inverse = Matrix(((1.0, 0.0, 0.0, -0.0), (0.0, 1.0, 0.0, -0.0), (0.0, 0.0, 1.0, -36.26), (0.0, 0.0, 0.0, 1.0)))
ob_bandera.location = (4.402, 0.0, 31.34)
ob_bandera.lineart.crease_threshold = 0.0
ob_mastil.parent = ob_base
ob_mastil.matrix_parent_inverse = Matrix(((1.0, 0.0, 0.0, 0.0), (0.0, 1.0, 0.0, 0.0), (0.0, 0.0, 1.0, -0.5311), (0.0, 0.0, 0.0, 1.0)))
ob_mastil.location = (0.0, 0.0, 18.46)
ob_mastil.lineart.crease_threshold = 0.0

# ---- collection membership
col_collection_1.objects.link(ob_root)
col_collection_1.objects.link(ob_base)
col_collection_1.objects.link(ob_bola)
col_collection_1.objects.link(ob_bandera)
col_collection_1.objects.link(ob_mastil)

# ---- scene / render settings (as saved in the file)
scene.frame_start = 1; scene.frame_end = 250; scene.frame_set(1)
scene.render.engine = 'BLENDER_EEVEE_NEXT'
scene.render.resolution_percentage = 50
scene.render.dither_intensity = 0.0
scene.cycles.use_denoising = False
scene.cycles.samples = 10
scene.cycles.sampling_pattern = 'TABULATED_SOBOL'
scene.cycles.light_sampling_threshold = 0.0
scene.cycles.use_adaptive_sampling = False
scene.cycles.use_light_tree = False
scene.cycles.blur_glossy = 0.0
scene.cycles.pixel_filter_type = 'GAUSSIAN'
scene.cycles.sample_clamp_indirect = 0.0
scene.view_settings.view_transform = 'Standard'
bpy.context.view_layer.update()

# ---- added for rendering (the .blend has no active camera and no usable light): camera, sun
cam_auto = bpy.data.cameras.new('AutoCamera')
cam_auto.lens = 50.0
cam_auto.sensor_width = 36.0
cam_auto.clip_end = 1000.0
ob_auto_camera = bpy.data.objects.new('AutoCamera', cam_auto)
scene.collection.objects.link(ob_auto_camera)
ob_auto_camera.location = (37.2619, -46.9152, 48.1771)
ob_auto_camera.rotation_euler = (1.09748, -7.21219e-08, 0.694738)
scene.camera = ob_auto_camera
light_auto_sun = bpy.data.lights.new('AutoSun', 'SUN')
light_auto_sun.energy = 3.0
light_auto_sun.angle = 0.0523599
ob_auto_sun = bpy.data.objects.new('AutoSun', light_auto_sun)
scene.collection.objects.link(ob_auto_sun)
ob_auto_sun.rotation_euler = (0.872665, 0.174533, 0.523599)
bpy.context.view_layer.update()
